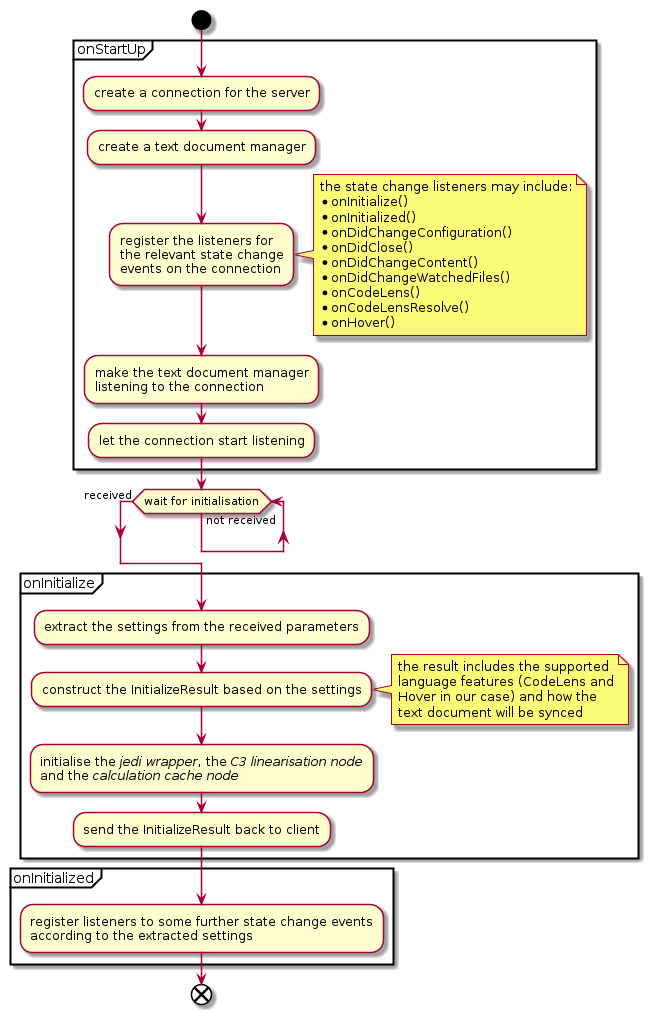

The diagram above was rendered by PlantUML. Its source (embedded in the PNG):
@startuml server_lifecycle
start
partition onStartUp {
    :create a connection for the server;
    :create a text document manager;
    :register the listeners for
    the relevant state change
    events on the connection;
    note right
        the state change listeners may include:
        * onInitialize()
        * onInitialized()
        * onDidChangeConfiguration()
        * onDidClose()
        * onDidChangeContent()
        * onDidChangeWatchedFiles()
        * onCodeLens()
        * onCodeLensResolve()
        * onHover()
    end note
    :make the text document manager
    listening to the connection;
    :let the connection start listening;
}
while (wait for initialisation) is (not received)
endwhile (received)
partition onInitialize {
    :extract the settings from the received parameters;
    :construct the InitializeResult based on the settings;
    note right
        the result includes the supported
        language features (CodeLens and
        Hover in our case) and how the
        text document will be synced
    end note
    :initialise the //jedi wrapper//, the //C3 linearisation node//
    and the //calculation cache node//;
    :send the InitializeResult back to client;
}
partition onInitialized {
    :register listeners to some further state change events
    according to the extracted settings;
}
end
@enduml